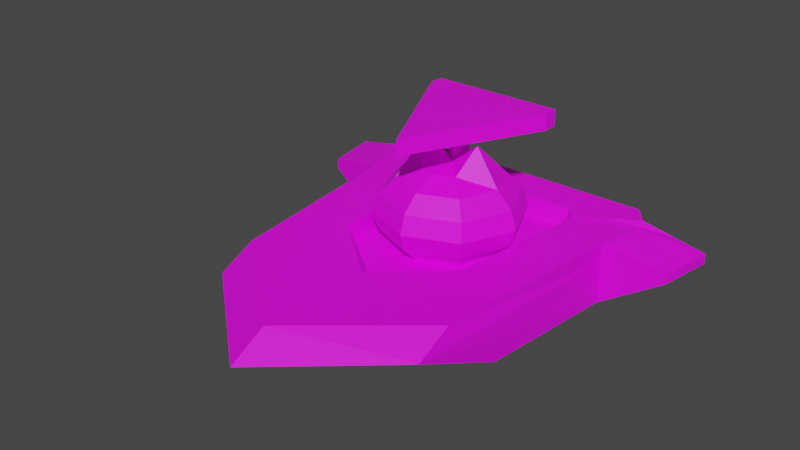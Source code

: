 # Source: jimbus.blend  (saved by Blender 3.6.13; exported with 4.5.12 LTS)
import bpy
from mathutils import Matrix  # noqa: F401  (used for matrix-valued properties, if any)

bpy.ops.wm.read_factory_settings(use_empty=True)
scene = bpy.context.scene
scene.name = 'Scene'

# ---- collections
col_collection = bpy.data.collections.new('Collection'); scene.collection.children.link(col_collection)

# ---- images (referenced by path relative to the original .blend; pixels are not part of the script)
import os
ASSET_DIR = os.environ.get("B2B_ASSET_DIR", "")  # directory of the original .blend (textures are referenced by path, not embedded)
HERE = os.path.dirname(os.path.abspath(__file__))  # packed textures are extracted next to this script under _unpacked/

def load_image(name, relpath, width, height, colorspace="sRGB"):
    """Load a texture the original file referenced (path relative to the .blend, or extracted next to this script)."""
    p = next((c for c in (os.path.join(HERE, relpath), os.path.join(ASSET_DIR, relpath)) if relpath and os.path.exists(c)), "")
    if p:
        img = bpy.data.images.load(p, check_existing=True)
        img.name = name
    else:  # same state as the original file: an image datablock whose file is absent (Cycles renders it pink)
        img = bpy.data.images.new(name, width, height)
        img.source = "FILE"
        img.filepath = "//" + (relpath or name)
    img.colorspace_settings.name = colorspace
    return img
img_ship_001 = load_image('Ship.001', 'Ship.png', 1024, 1024, 'sRGB')
img_jimbus = load_image('jimbus', 'Jimbus.png', 1024, 1024, 'sRGB')
img_pizzaturret = load_image('pizzaturret', 'PizzaTurret.png', 1024, 1024, 'sRGB')

# ---- materials (node trees are filled in below, after node groups)
mat_material = bpy.data.materials.new('Material')
mat_material_001 = bpy.data.materials.new('Material.001')
mat_material_002 = bpy.data.materials.new('Material.002')

# ---- material node trees
mat_material.use_nodes = True; mat_material.node_tree.nodes.clear()
_N = mat_material.node_tree.nodes; _L = mat_material.node_tree.links
n0 = _N.new('ShaderNodeOutputMaterial'); n0.name = 'Material Output'; n0.location = (300, 300)
n1 = _N.new('ShaderNodeBsdfPrincipled'); n1.name = 'Principled BSDF'; n1.location = (-62, 298)
n1.distribution = 'GGX'
n1.subsurface_method = 'RANDOM_WALK_SKIN'
n1.inputs[3].default_value = 1.45
n1.inputs[27].default_value = (0.0, 0.0, 0.0, 1.0)
n1.inputs[28].default_value = 1.0
n2 = _N.new('ShaderNodeTexImage'); n2.name = 'Image Texture'; n2.location = (-393, 238)
n2.image = img_ship_001
_L.new(n1.outputs[0], n0.inputs[0])
_L.new(n2.outputs[0], n1.inputs[0])
n0.is_active_output = True
mat_material_001.use_nodes = True; mat_material_001.node_tree.nodes.clear()
_N = mat_material_001.node_tree.nodes; _L = mat_material_001.node_tree.links
n0 = _N.new('ShaderNodeBsdfPrincipled'); n0.name = 'Principled BSDF'; n0.location = (10, 300)
n0.distribution = 'GGX'
n0.subsurface_method = 'RANDOM_WALK_SKIN'
n0.inputs[3].default_value = 1.45
n0.inputs[27].default_value = (0.0, 0.0, 0.0, 1.0)
n0.inputs[28].default_value = 1.0
n1 = _N.new('ShaderNodeOutputMaterial'); n1.name = 'Material Output'; n1.location = (300, 300)
n2 = _N.new('ShaderNodeTexImage'); n2.name = 'Image Texture'; n2.location = (-305, 215)
n2.image = img_jimbus
_L.new(n0.outputs[0], n1.inputs[0])
_L.new(n2.outputs[0], n0.inputs[0])
n1.is_active_output = True
mat_material_002.use_nodes = True; mat_material_002.node_tree.nodes.clear()
_N = mat_material_002.node_tree.nodes; _L = mat_material_002.node_tree.links
n0 = _N.new('ShaderNodeBsdfPrincipled'); n0.name = 'Principled BSDF'; n0.location = (10, 300)
n0.distribution = 'GGX'
n0.subsurface_method = 'RANDOM_WALK_SKIN'
n0.inputs[3].default_value = 1.45
n0.inputs[27].default_value = (0.0, 0.0, 0.0, 1.0)
n0.inputs[28].default_value = 1.0
n1 = _N.new('ShaderNodeOutputMaterial'); n1.name = 'Material Output'; n1.location = (300, 300)
n2 = _N.new('ShaderNodeTexImage'); n2.name = 'Image Texture'; n2.location = (-275, 197)
n2.image = img_pizzaturret
_L.new(n0.outputs[0], n1.inputs[0])
_L.new(n2.outputs[0], n0.inputs[0])
n1.is_active_output = True

# ---- world
world_world = bpy.data.worlds.new('World'); scene.world = world_world
world_world.use_nodes = True; world_world.node_tree.nodes.clear()
_N = world_world.node_tree.nodes; _L = world_world.node_tree.links
n0 = _N.new('ShaderNodeOutputWorld'); n0.name = 'World Output'; n0.location = (300, 300)
n1 = _N.new('ShaderNodeBackground'); n1.name = 'Background'; n1.location = (10, 300)
n1.inputs[0].default_value = (0.05088, 0.05088, 0.05088, 1.0)
_L.new(n1.outputs[0], n0.inputs[0])
n0.is_active_output = True
world_world.color = (0.05088, 0.05088, 0.05088)
world_world.use_sun_shadow = False
world_world.sun_shadow_jitter_overblur = 0.0

# ---- meshes
me_plane = bpy.data.meshes.new('Plane')
me_plane.from_pydata([(0.0, -1.1, 0.0), (1.1, -1.0, 0.2), (0.0, 0.6, 0.0), (0.641, 0.1, 0.0), (1.05, -0.7, 0.2), (0.725, -0.65, 0.0), (0.75, -1.0, 0.0), (0.675, -1.1, 0.0), (0.0, -1.1, 0.2156), (1.1, -1.0, 0.2291), (0.0, 1.1, 0.2156), (0.6, 0.6, 0.2291), (1.05, -0.7, 0.2291), (0.725, -0.65, 0.2291), (0.75, -1.0, 0.2291), (0.675, -1.1, 0.2291), (-1.036e-09, -1.1, 0.323), (1.1, -1.0, 0.2554), (-1.036e-09, 0.9, 0.323), (0.6, 0.4, 0.323), (1.05, -0.7, 0.2554), (0.725, -0.65, 0.323), (0.75, -1.0, 0.323), (0.675, -1.1, 0.323), (0.0003054, -0.8879, 0.3159), (0.4435, -0.7874, 0.3157), (0.0003054, 0.2744, 0.3159), (0.349, -0.01616, 0.3159), (0.4363, -0.6802, 0.3157), (0.4217, -0.6264, 0.3159), (0.4362, -0.8298, 0.3159), (0.3926, -0.8879, 0.3159), (-0.0002776, -0.857, 0.2159), (0.4315, -0.7664, 0.2158), (-0.0002776, 0.2004, 0.2159), (0.3455, -0.06482, 0.2159), (0.4249, -0.6689, 0.2158), (0.4116, -0.62, 0.2159), (0.4248, -0.805, 0.2159), (0.3852, -0.8579, 0.2159), (1.075, -0.85, 0.2554), (0.4399, -0.7338, 0.3157), (0.7431, -0.6901, 0.3259), (0.7718, -0.8937, 0.3259), (0.7574, -0.7919, 0.3259), (0.925, -1.0, 0.2892), (0.4399, -0.8086, 0.3158), (0.6076, -0.8405, 0.3221), (0.5931, -0.9149, 0.3194), (0.9359, -0.9468, 0.2934)], [(21, 42), (22, 43)], [(0, 2, 3, 5, 4, 1, 6, 7), (15, 14, 22, 23), (0, 7, 15, 8), (4, 5, 13, 12), (3, 2, 10, 11), (6, 1, 9, 14), (7, 6, 14, 15), (1, 4, 12, 9), (5, 3, 11, 13), (2, 0, 8, 10), (20, 21, 29, 28, 42), (9, 12, 20, 40, 17), (13, 11, 19, 21), (17, 40, 44, 43, 49), (8, 15, 23, 16), (12, 13, 21, 20), (11, 10, 18, 19), (14, 9, 17, 45, 22), (40, 20, 42, 44), (19, 18, 26, 27), (22, 45, 17, 49, 43, 47, 25, 46, 30, 48), (23, 22, 48, 30, 31), (44, 42, 28, 41), (21, 19, 27, 29), (43, 44, 41, 25, 47), (16, 23, 31, 24), (32, 39, 38, 33, 36, 37, 35, 34), (24, 31, 39, 32), (28, 29, 37, 36), (27, 26, 34, 35), (30, 46, 25, 33, 38), (31, 30, 38, 39), (25, 41, 28, 36, 33), (29, 27, 35, 37)])
_uv = me_plane.uv_layers.new(name='UVMap')
_uv.uv.foreach_set('vector', [-8.154e-09, 0.7024, 4.528e-09, 0.1704, 0.2007, 0.3356, 0.227, 0.5714, 0.3418, 0.5784, 0.3575, 0.673, 0.2349, 0.6812, 0.2114, 0.7115, 0.8479, 0.1295, 0.8479, 0.1695, 0.8179, 0.1695, 0.8179, 0.1295, 0.9212, -2.136e-09, 0.9212, 0.1295, 0.8479, 0.1295, 0.8522, 8.782e-10, 0.525, 0.8092, 0.4608, 0.7041, 0.5337, 0.7041, 0.5342, 0.8092, 0.2007, 0.3356, 4.528e-09, 0.1704, 0.01404, -1.628e-08, 0.2028, 0.1637, 0.9212, 0.1695, 0.8572, 0.2367, 0.8479, 0.2367, 0.8479, 0.1695, 0.9212, 0.1295, 0.9212, 0.1695, 0.8479, 0.1695, 0.8479, 0.1295, 0.8572, 0.2367, 0.8572, 0.3039, 0.8479, 0.3039, 0.8479, 0.2367, 0.4608, 0.7041, 0.4608, 0.8799, 0.3875, 1.0, 0.3875, 0.7041, 0.7786, 0.16, 0.7786, 0.7029, 0.7099, 0.7026, 0.7099, -1.182e-08, 0.6939, 0.1281, 0.5892, 0.1439, 0.4923, 0.1515, 0.497, 0.1343, 0.5949, 0.1311, 0.8479, 0.2367, 0.8479, 0.3039, 0.8395, 0.3039, 0.8395, 0.2703, 0.8395, 0.2367, 0.3875, 0.7041, 0.3875, 1.0, 0.3575, 0.9488, 0.3575, 0.7041, 0.7099, 0.03217, 0.7019, 0.08015, 0.5995, 0.09852, 0.6041, 0.06596, 0.657, 0.04906, 0.8522, 8.782e-10, 0.8479, 0.1295, 0.8179, 0.1295, 0.8179, 2.38e-09, 0.5342, 0.8092, 0.5337, 0.7041, 0.5636, 0.7041, 0.5426, 0.8092, 0.5505, 0.5441, 0.3589, 0.7041, 0.3575, 0.6398, 0.5492, 0.4798, 0.8479, 0.1695, 0.8479, 0.2367, 0.8395, 0.2367, 0.8287, 0.2031, 0.8179, 0.1695, 0.7019, 0.08015, 0.6939, 0.1281, 0.5949, 0.1311, 0.5995, 0.09852, 0.5492, 0.4798, 0.3575, 0.6398, 0.3577, 0.4397, 0.4691, 0.3467, 0.5972, 0.03197, 0.6535, 0.03207, 0.7099, 0.03217, 0.657, 0.04906, 0.6041, 0.06596, 0.5517, 0.083, 0.4993, 0.1001, 0.4982, 0.09326, 0.497, 0.08647, 0.5471, 0.05922, 0.5732, -4.693e-09, 0.5972, 0.03197, 0.5471, 0.05922, 0.497, 0.08647, 0.4831, 0.06789, 0.5995, 0.09852, 0.5949, 0.1311, 0.497, 0.1343, 0.4982, 0.1172, 0.5892, 0.1439, 0.5492, 0.4798, 0.4691, 0.3467, 0.4923, 0.1515, 0.6041, 0.06596, 0.5995, 0.09852, 0.4982, 0.1172, 0.4993, 0.1001, 0.5517, 0.083, 0.3575, 0.000105, 0.5732, -4.693e-09, 0.4831, 0.06789, 0.3577, 0.06795, 0.7786, 0.3787, 0.9018, 0.3784, 0.9145, 0.3953, 0.9166, 0.4076, 0.9145, 0.4388, 0.9102, 0.4545, 0.8891, 0.632, 0.7786, 0.7169, 0.7427, 0.7038, 0.7427, 0.8286, 0.7099, 0.8256, 0.7099, 0.7029, 0.8136, 0.0655, 0.8138, 0.08294, 0.7817, 0.08601, 0.7815, 0.07015, 0.8179, 0.2791, 0.8112, 0.3784, 0.7786, 0.3556, 0.7854, 0.2645, 0.8121, 0.01773, 0.8124, 0.02444, 0.8127, 0.03115, 0.7807, 0.03891, 0.7802, 0.0267, 0.8104, -7.491e-10, 0.8121, 0.01773, 0.7802, 0.0267, 0.7786, 0.01057, 0.8127, 0.03115, 0.8131, 0.04833, 0.8136, 0.0655, 0.7815, 0.07015, 0.7807, 0.03891, 0.8138, 0.08294, 0.8179, 0.2791, 0.7854, 0.2645, 0.7817, 0.08601])
me_plane.materials.append(mat_material)
me_plane.update()
me_sphere_001 = bpy.data.meshes.new('Sphere.001')
me_sphere_001.from_pydata([(0.2706, 0.2706, 0.9239), (0.5, 0.5, 0.7071), (0.6533, 0.6533, 0.3827), (0.7071, 0.7071, 0.0), (0.6533, 0.6533, -0.3827), (0.5, 0.5, -0.7071), (0.2706, 0.2706, -0.9239), (0.3827, 0.0, 1.48), (0.7071, 0.0, 0.7071), (0.9239, 0.0, 0.3827), (1.0, 0.0, 0.0), (0.9239, 0.0, -0.3827), (0.7071, 0.0, -0.7071), (0.3827, 0.0, -0.9239), (0.2706, -0.2706, 0.9239), (0.5, -0.5, 0.7071), (0.6533, -0.6533, 0.3827), (0.7071, -0.7071, 0.0), (0.6533, -0.6533, -0.3827), (0.5, -0.5, -0.7071), (0.2706, -0.2706, -0.9239), (0.0, -0.3827, 0.9239), (0.0, -0.7071, 0.7071), (0.0, -0.9239, 0.3827), (0.0, -1.0, 0.0), (0.0, -0.9239, -0.3827), (0.0, -0.7071, -0.7071), (0.0, -0.3827, -0.9239), (-0.2706, -0.2706, 0.9239), (-0.5, -0.5, 0.7071), (-0.6533, -0.6533, 0.3827), (-0.7071, -0.7071, 0.0), (-0.6533, -0.6533, -0.3827), (-0.5, -0.5, -0.7071), (-0.2706, -0.2706, -0.9239), (-0.3827, 0.0, 1.48), (-0.7071, 0.0, 0.7071), (-0.9239, 0.0, 0.3827), (-1.0, 0.0, 0.0), (-0.9239, 0.0, -0.3827), (-0.7071, 0.0, -0.7071), (-0.3827, 0.0, -0.9239), (-0.2706, 0.2706, 0.9239), (-0.5, 0.5, 0.7071), (-0.6533, 0.6533, 0.3827), (-0.7071, 0.7071, 0.0), (-0.6533, 0.6533, -0.3827), (-0.5, 0.5, -0.7071), (-0.2706, 0.2706, -0.9239), (0.0, 0.0, -1.0), (0.0, 0.0, 1.0), (0.0, 0.3827, 0.9239), (0.0, 0.7071, 0.7071), (0.0, 0.9239, 0.3827), (0.0, 1.0, 0.0), (0.0, 0.9239, -0.3827), (0.0, 0.7071, -0.7071), (0.0, 0.3827, -0.9239)], [], [(56, 55, 4, 5), (54, 53, 2, 3), (52, 51, 0, 1), (57, 56, 5, 6), (55, 54, 3, 4), (53, 52, 1, 2), (51, 50, 0), (49, 57, 6), (6, 5, 12, 13), (4, 3, 10, 11), (2, 1, 8, 9), (0, 50, 7), (49, 6, 13), (5, 4, 11, 12), (3, 2, 9, 10), (1, 0, 7, 8), (9, 8, 15, 16), (7, 50, 14), (49, 13, 20), (12, 11, 18, 19), (10, 9, 16, 17), (8, 7, 14, 15), (13, 12, 19, 20), (11, 10, 17, 18), (49, 20, 27), (19, 18, 25, 26), (17, 16, 23, 24), (15, 14, 21, 22), (20, 19, 26, 27), (18, 17, 24, 25), (16, 15, 22, 23), (14, 50, 21), (22, 21, 28, 29), (27, 26, 33, 34), (25, 24, 31, 32), (23, 22, 29, 30), (21, 50, 28), (49, 27, 34), (26, 25, 32, 33), (24, 23, 30, 31), (34, 33, 40, 41), (32, 31, 38, 39), (30, 29, 36, 37), (28, 50, 35), (49, 34, 41), (33, 32, 39, 40), (31, 30, 37, 38), (29, 28, 35, 36), (35, 50, 42), (49, 41, 48), (40, 39, 46, 47), (38, 37, 44, 45), (36, 35, 42, 43), (41, 40, 47, 48), (39, 38, 45, 46), (37, 36, 43, 44), (47, 46, 55, 56), (45, 44, 53, 54), (43, 42, 51, 52), (48, 47, 56, 57), (46, 45, 54, 55), (44, 43, 52, 53), (42, 50, 51), (49, 48, 57)])
_uv = me_sphere_001.uv_layers.new(name='UVMap')
_uv.uv.foreach_set('vector', [0.75, 0.25, 0.75, 0.375, 0.625, 0.375, 0.625, 0.25, 0.75, 0.5, 0.75, 0.625, 0.625, 0.625, 0.625, 0.5, 0.75, 0.75, 0.75, 0.875, 0.625, 0.875, 0.625, 0.75, 0.75, 0.125, 0.75, 0.25, 0.625, 0.25, 0.625, 0.125, 0.75, 0.375, 0.75, 0.5, 0.625, 0.5, 0.625, 0.375, 0.75, 0.625, 0.75, 0.75, 0.625, 0.75, 0.625, 0.625, 0.75, 0.875, 0.6875, 1.0, 0.625, 0.875, 0.6875, 0.0, 0.75, 0.125, 0.625, 0.125, 0.625, 0.125, 0.625, 0.25, 0.5, 0.25, 0.5, 0.125, 0.625, 0.375, 0.625, 0.5, 0.5, 0.5, 0.5, 0.375, 0.625, 0.625, 0.625, 0.75, 0.5, 0.75, 0.5, 0.625, 0.625, 0.875, 0.5625, 1.0, 0.5, 0.875, 0.5625, 0.0, 0.625, 0.125, 0.5, 0.125, 0.625, 0.25, 0.625, 0.375, 0.5, 0.375, 0.5, 0.25, 0.625, 0.5, 0.625, 0.625, 0.5, 0.625, 0.5, 0.5, 0.625, 0.75, 0.625, 0.875, 0.5, 0.875, 0.5, 0.75, 0.5, 0.625, 0.5, 0.75, 0.375, 0.75, 0.375, 0.625, 0.5, 0.875, 0.4375, 1.0, 0.375, 0.875, 0.4375, 0.0, 0.5, 0.125, 0.375, 0.125, 0.5, 0.25, 0.5, 0.375, 0.375, 0.375, 0.375, 0.25, 0.5, 0.5, 0.5, 0.625, 0.375, 0.625, 0.375, 0.5, 0.5, 0.75, 0.5, 0.875, 0.375, 0.875, 0.375, 0.75, 0.5, 0.125, 0.5, 0.25, 0.375, 0.25, 0.375, 0.125, 0.5, 0.375, 0.5, 0.5, 0.375, 0.5, 0.375, 0.375, 0.3125, 0.0, 0.375, 0.125, 0.25, 0.125, 0.375, 0.25, 0.375, 0.375, 0.25, 0.375, 0.25, 0.25, 0.375, 0.5, 0.375, 0.625, 0.25, 0.625, 0.25, 0.5, 0.375, 0.75, 0.375, 0.875, 0.25, 0.875, 0.25, 0.75, 0.375, 0.125, 0.375, 0.25, 0.25, 0.25, 0.25, 0.125, 0.375, 0.375, 0.375, 0.5, 0.25, 0.5, 0.25, 0.375, 0.375, 0.625, 0.375, 0.75, 0.25, 0.75, 0.25, 0.625, 0.375, 0.875, 0.3125, 1.0, 0.25, 0.875, 0.25, 0.75, 0.25, 0.875, 0.125, 0.875, 0.125, 0.75, 0.25, 0.125, 0.25, 0.25, 0.125, 0.25, 0.125, 0.125, 0.25, 0.375, 0.25, 0.5, 0.125, 0.5, 0.125, 0.375, 0.25, 0.625, 0.25, 0.75, 0.125, 0.75, 0.125, 0.625, 0.25, 0.875, 0.1875, 1.0, 0.125, 0.875, 0.1875, 0.0, 0.25, 0.125, 0.125, 0.125, 0.25, 0.25, 0.25, 0.375, 0.125, 0.375, 0.125, 0.25, 0.25, 0.5, 0.25, 0.625, 0.125, 0.625, 0.125, 0.5, 0.125, 0.125, 0.125, 0.25, 0.0, 0.25, 0.0, 0.125, 0.125, 0.375, 0.125, 0.5, 0.0, 0.5, 0.0, 0.375, 0.125, 0.625, 0.125, 0.75, 0.0, 0.75, 0.0, 0.625, 0.125, 0.875, 0.0625, 1.0, 0.0, 0.875, 0.0625, 0.0, 0.125, 0.125, 0.0, 0.125, 0.125, 0.25, 0.125, 0.375, 0.0, 0.375, 0.0, 0.25, 0.125, 0.5, 0.125, 0.625, 0.0, 0.625, 0.0, 0.5, 0.125, 0.75, 0.125, 0.875, 0.0, 0.875, 0.0, 0.75, 1.0, 0.875, 0.9375, 1.0, 0.875, 0.875, 0.9375, 0.0, 1.0, 0.125, 0.875, 0.125, 1.0, 0.25, 1.0, 0.375, 0.875, 0.375, 0.875, 0.25, 1.0, 0.5, 1.0, 0.625, 0.875, 0.625, 0.875, 0.5, 1.0, 0.75, 1.0, 0.875, 0.875, 0.875, 0.875, 0.75, 1.0, 0.125, 1.0, 0.25, 0.875, 0.25, 0.875, 0.125, 1.0, 0.375, 1.0, 0.5, 0.875, 0.5, 0.875, 0.375, 1.0, 0.625, 1.0, 0.75, 0.875, 0.75, 0.875, 0.625, 0.875, 0.25, 0.875, 0.375, 0.75, 0.375, 0.75, 0.25, 0.875, 0.5, 0.875, 0.625, 0.75, 0.625, 0.75, 0.5, 0.875, 0.75, 0.875, 0.875, 0.75, 0.875, 0.75, 0.75, 0.875, 0.125, 0.875, 0.25, 0.75, 0.25, 0.75, 0.125, 0.875, 0.375, 0.875, 0.5, 0.75, 0.5, 0.75, 0.375, 0.875, 0.625, 0.875, 0.75, 0.75, 0.75, 0.75, 0.625, 0.875, 0.875, 0.8125, 1.0, 0.75, 0.875, 0.8125, 0.0, 0.875, 0.125, 0.75, 0.125])
me_sphere_001.materials.append(mat_material_001)
me_sphere_001.update()
me_cube = bpy.data.meshes.new('Cube')
me_cube.from_pydata([(0.0, -1.168, -1.0), (0.0, -1.168, 1.0), (-1.0, 0.8323, -1.0), (-1.0, 0.8323, 1.0), (1.0, 0.8323, -1.0), (1.0, 0.8323, 1.0), (-1.0, 1.052, -1.0), (-1.0, 1.052, 1.0), (1.0, 1.052, -1.0), (1.0, 1.052, 1.0), (0.0, 0.3491, 11.1), (0.0, 0.3491, -0.4529), (0.1236, 0.2778, 11.1), (0.1236, 0.2778, -0.4529), (0.1236, 0.135, 11.1), (0.1236, 0.135, -0.4529), (0.0, 0.06362, 11.1), (0.0, 0.06362, -0.4529), (-0.1236, 0.135, 11.1), (-0.1236, 0.135, -0.4529), (-0.1236, 0.2778, 11.1), (-0.1236, 0.2778, -0.4529)], [], [(0, 1, 3, 2), (3, 5, 9, 7), (4, 5, 1, 0), (2, 4, 0), (5, 3, 1), (6, 7, 9, 8), (2, 3, 7, 6), (5, 4, 8, 9), (4, 2, 6, 8), (10, 11, 13, 12), (12, 13, 15, 14), (14, 15, 17, 16), (16, 17, 19, 18), (13, 11, 21, 19, 17, 15), (18, 19, 21, 20), (20, 21, 11, 10), (10, 12, 14, 16, 18, 20)])
_uv = me_cube.uv_layers.new(name='UVMap')
_uv.uv.foreach_set('vector', [0.9899, 0.7872, 0.8169, 0.7872, 0.8169, 0.6029, 0.9899, 0.6029, 0.6095, 0.7311, 0.7826, 0.7311, 0.7826, 0.7501, 0.6095, 0.7501, 0.9899, 0.9714, 0.8169, 0.9714, 0.8169, 0.7872, 0.9899, 0.7872, 0.7795, 0.9528, 0.6064, 0.9528, 0.693, 0.7797, 0.7826, 0.7311, 0.6095, 0.7311, 0.6961, 0.5581, 0.8141, 0.5619, 0.8141, 0.3889, 0.9872, 0.3889, 0.9872, 0.5619, 0.9899, 0.6029, 0.8169, 0.6029, 0.8169, 0.5841, 0.9899, 0.5841, 0.8169, 0.9714, 0.9899, 0.9714, 0.9899, 0.9902, 0.8169, 0.9902, 0.6064, 0.9528, 0.7795, 0.9528, 0.7795, 0.9717, 0.6064, 0.9717, 0.2278, 0.0, 0.2278, 1.0, 0.1869, 1.0, 0.1869, 0.0, 0.1869, 0.0, 0.1869, 1.0, 0.1224, 1.0, 0.1224, 0.0, 0.1224, 0.0, 0.1224, 1.0, 0.06584, 1.0, 0.06584, 0.0, 0.06584, 0.0, 0.06584, 1.0, 0.009298, 1.0, 0.009298, 0.0, 0.7167, 0.2598, 0.7167, 0.3147, 0.6691, 0.3421, 0.6216, 0.3147, 0.6216, 0.2598, 0.6691, 0.2324, 0.3332, 0.0, 0.3332, 1.0, 0.2687, 1.0, 0.2687, 0.0, 0.2687, 0.0, 0.2687, 1.0, 0.2278, 1.0, 0.2278, 0.0, 0.7167, 0.4245, 0.6691, 0.4519, 0.6216, 0.4245, 0.6216, 0.3696, 0.6691, 0.3421, 0.7167, 0.3696])
me_cube.materials.append(mat_material_002)
me_cube.update()

# ---- objects
ob_plane = bpy.data.objects.new('Plane', me_plane)
ob_sphere = bpy.data.objects.new('Sphere', me_sphere_001)
ob_cube = bpy.data.objects.new('Cube', me_cube)

# ---- transforms, parenting, visibility, modifiers, constraints
ob_plane.location = (0.0, 0.0, 0.0)
ob_plane.scale = (1.0, -1.0, 1.0)
_m = ob_plane.modifiers.new('Mirror', 'MIRROR')
ob_sphere.location = (9.056e-17, 0.3948, 0.3896)
ob_sphere.scale = (0.3939, 0.3939, 0.2539)
ob_cube.location = (0.0, 0.384, 0.8493)
ob_cube.scale = (0.3502, 0.3502, -0.04327)

# ---- collection membership
col_collection.objects.link(ob_plane)
col_collection.objects.link(ob_sphere)
col_collection.objects.link(ob_cube)

# ---- scene / render settings (as saved in the file)
scene.frame_start = 1; scene.frame_end = 250; scene.frame_set(0)
scene.render.engine = 'CYCLES'
scene.cycles.sampling_pattern = 'TABULATED_SOBOL'
scene.view_settings.view_transform = 'Filmic'
bpy.context.view_layer.update()

# ---- added for rendering (the .blend has no active camera and no usable light): camera, sun
cam_auto = bpy.data.cameras.new('AutoCamera')
cam_auto.lens = 50.0
cam_auto.sensor_width = 36.0
cam_auto.clip_end = 1000.0
ob_auto_camera = bpy.data.objects.new('AutoCamera', cam_auto)
scene.collection.objects.link(ob_auto_camera)
ob_auto_camera.location = (2.99475, -3.5937, 2.8421)
ob_auto_camera.rotation_euler = (1.09748, -7.21219e-08, 0.694738)
scene.camera = ob_auto_camera
light_auto_sun = bpy.data.lights.new('AutoSun', 'SUN')
light_auto_sun.energy = 3.0
light_auto_sun.angle = 0.0523599
ob_auto_sun = bpy.data.objects.new('AutoSun', light_auto_sun)
scene.collection.objects.link(ob_auto_sun)
ob_auto_sun.rotation_euler = (0.872665, 0.174533, 0.523599)
bpy.context.view_layer.update()
